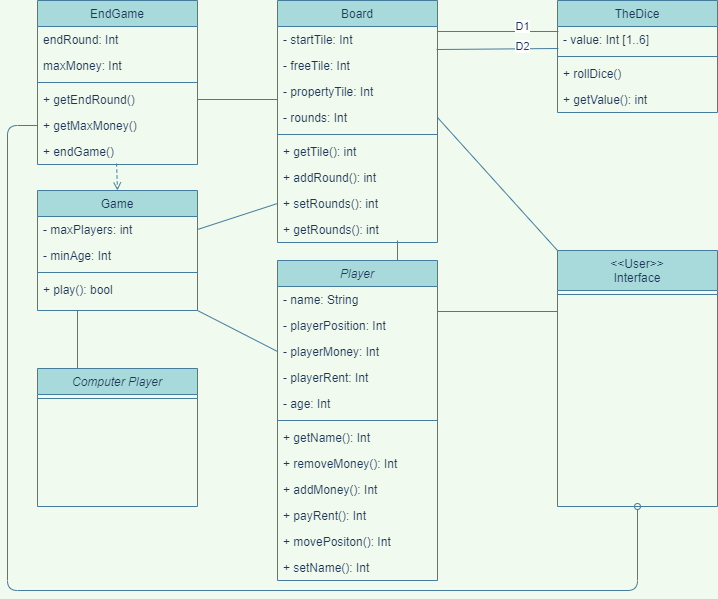

The diagram above was exported from draw.io. Its source (the exported page's mxGraphModel, read from the mxfile embedded in the PNG):
<mxGraphModel dx="1422" dy="762" grid="1" gridSize="10" guides="1" tooltips="1" connect="1" arrows="1" fold="1" page="1" pageScale="1" pageWidth="827" pageHeight="1169" background="#F1FAEE" math="0" shadow="0">
  <root>
    <mxCell id="WIyWlLk6GJQsqaUBKTNV-0" />
    <mxCell id="WIyWlLk6GJQsqaUBKTNV-1" parent="WIyWlLk6GJQsqaUBKTNV-0" />
    <mxCell id="r8cX2-E_BEhDv4vFPCZX-52" value="" style="endArrow=none;html=1;rounded=1;sketch=0;fontColor=#1D3557;strokeColor=#457B9D;fillColor=#A8DADC;curved=0;entryX=0.25;entryY=1;entryDx=0;entryDy=0;endFill=0;" edge="1" parent="WIyWlLk6GJQsqaUBKTNV-1" target="zkfFHV4jXpPFQw0GAbJ--17">
      <mxGeometry width="50" height="50" relative="1" as="geometry">
        <mxPoint x="80" y="380" as="sourcePoint" />
        <mxPoint x="440" y="310" as="targetPoint" />
      </mxGeometry>
    </mxCell>
    <mxCell id="zkfFHV4jXpPFQw0GAbJ--0" value="Player" style="swimlane;fontStyle=2;align=center;verticalAlign=top;childLayout=stackLayout;horizontal=1;startSize=26;horizontalStack=0;resizeParent=1;resizeLast=0;collapsible=1;marginBottom=0;rounded=0;shadow=0;strokeWidth=1;fillColor=#A8DADC;strokeColor=#457B9D;fontColor=#1D3557;" parent="WIyWlLk6GJQsqaUBKTNV-1" vertex="1">
      <mxGeometry x="280" y="270" width="160" height="320" as="geometry">
        <mxRectangle x="230" y="140" width="160" height="26" as="alternateBounds" />
      </mxGeometry>
    </mxCell>
    <mxCell id="zkfFHV4jXpPFQw0GAbJ--1" value="- name: String" style="text;align=left;verticalAlign=top;spacingLeft=4;spacingRight=4;overflow=hidden;rotatable=0;points=[[0,0.5],[1,0.5]];portConstraint=eastwest;fontColor=#1D3557;" parent="zkfFHV4jXpPFQw0GAbJ--0" vertex="1">
      <mxGeometry y="26" width="160" height="26" as="geometry" />
    </mxCell>
    <mxCell id="zkfFHV4jXpPFQw0GAbJ--7" value="- playerPosition: Int" style="text;align=left;verticalAlign=top;spacingLeft=4;spacingRight=4;overflow=hidden;rotatable=0;points=[[0,0.5],[1,0.5]];portConstraint=eastwest;fontColor=#1D3557;" parent="zkfFHV4jXpPFQw0GAbJ--0" vertex="1">
      <mxGeometry y="52" width="160" height="26" as="geometry" />
    </mxCell>
    <mxCell id="zkfFHV4jXpPFQw0GAbJ--8" value="- playerMoney: Int " style="text;align=left;verticalAlign=top;spacingLeft=4;spacingRight=4;overflow=hidden;rotatable=0;points=[[0,0.5],[1,0.5]];portConstraint=eastwest;rounded=0;shadow=0;html=0;fontColor=#1D3557;" parent="zkfFHV4jXpPFQw0GAbJ--0" vertex="1">
      <mxGeometry y="78" width="160" height="26" as="geometry" />
    </mxCell>
    <mxCell id="r8cX2-E_BEhDv4vFPCZX-25" value="- playerRent: Int" style="text;align=left;verticalAlign=top;spacingLeft=4;spacingRight=4;overflow=hidden;rotatable=0;points=[[0,0.5],[1,0.5]];portConstraint=eastwest;rounded=0;shadow=0;html=0;fontColor=#1D3557;" vertex="1" parent="zkfFHV4jXpPFQw0GAbJ--0">
      <mxGeometry y="104" width="160" height="26" as="geometry" />
    </mxCell>
    <mxCell id="zkfFHV4jXpPFQw0GAbJ--2" value="- age: Int" style="text;align=left;verticalAlign=top;spacingLeft=4;spacingRight=4;overflow=hidden;rotatable=0;points=[[0,0.5],[1,0.5]];portConstraint=eastwest;rounded=0;shadow=0;html=0;fontColor=#1D3557;" parent="zkfFHV4jXpPFQw0GAbJ--0" vertex="1">
      <mxGeometry y="130" width="160" height="26" as="geometry" />
    </mxCell>
    <mxCell id="zkfFHV4jXpPFQw0GAbJ--4" value="" style="line;html=1;strokeWidth=1;align=left;verticalAlign=middle;spacingTop=-1;spacingLeft=3;spacingRight=3;rotatable=0;labelPosition=right;points=[];portConstraint=eastwest;labelBackgroundColor=#F1FAEE;fillColor=#A8DADC;strokeColor=#457B9D;fontColor=#1D3557;" parent="zkfFHV4jXpPFQw0GAbJ--0" vertex="1">
      <mxGeometry y="156" width="160" height="8" as="geometry" />
    </mxCell>
    <mxCell id="r8cX2-E_BEhDv4vFPCZX-40" value="+ getName(): Int" style="text;align=left;verticalAlign=top;spacingLeft=4;spacingRight=4;overflow=hidden;rotatable=0;points=[[0,0.5],[1,0.5]];portConstraint=eastwest;rounded=0;shadow=0;html=0;fontColor=#1D3557;" vertex="1" parent="zkfFHV4jXpPFQw0GAbJ--0">
      <mxGeometry y="164" width="160" height="26" as="geometry" />
    </mxCell>
    <mxCell id="r8cX2-E_BEhDv4vFPCZX-27" value="+ removeMoney(): Int" style="text;align=left;verticalAlign=top;spacingLeft=4;spacingRight=4;overflow=hidden;rotatable=0;points=[[0,0.5],[1,0.5]];portConstraint=eastwest;fontColor=#1D3557;" vertex="1" parent="zkfFHV4jXpPFQw0GAbJ--0">
      <mxGeometry y="190" width="160" height="26" as="geometry" />
    </mxCell>
    <mxCell id="r8cX2-E_BEhDv4vFPCZX-28" value="+ addMoney(): Int" style="text;align=left;verticalAlign=top;spacingLeft=4;spacingRight=4;overflow=hidden;rotatable=0;points=[[0,0.5],[1,0.5]];portConstraint=eastwest;fontColor=#1D3557;" vertex="1" parent="zkfFHV4jXpPFQw0GAbJ--0">
      <mxGeometry y="216" width="160" height="26" as="geometry" />
    </mxCell>
    <mxCell id="r8cX2-E_BEhDv4vFPCZX-26" value="+ payRent(): Int" style="text;align=left;verticalAlign=top;spacingLeft=4;spacingRight=4;overflow=hidden;rotatable=0;points=[[0,0.5],[1,0.5]];portConstraint=eastwest;fontColor=#1D3557;" vertex="1" parent="zkfFHV4jXpPFQw0GAbJ--0">
      <mxGeometry y="242" width="160" height="26" as="geometry" />
    </mxCell>
    <mxCell id="r8cX2-E_BEhDv4vFPCZX-29" value="+ movePositon(): Int" style="text;align=left;verticalAlign=top;spacingLeft=4;spacingRight=4;overflow=hidden;rotatable=0;points=[[0,0.5],[1,0.5]];portConstraint=eastwest;fontColor=#1D3557;" vertex="1" parent="zkfFHV4jXpPFQw0GAbJ--0">
      <mxGeometry y="268" width="160" height="26" as="geometry" />
    </mxCell>
    <mxCell id="r8cX2-E_BEhDv4vFPCZX-41" value="+ setName(): Int" style="text;align=left;verticalAlign=top;spacingLeft=4;spacingRight=4;overflow=hidden;rotatable=0;points=[[0,0.5],[1,0.5]];portConstraint=eastwest;rounded=0;shadow=0;html=0;fontColor=#1D3557;" vertex="1" parent="zkfFHV4jXpPFQw0GAbJ--0">
      <mxGeometry y="294" width="160" height="26" as="geometry" />
    </mxCell>
    <mxCell id="zkfFHV4jXpPFQw0GAbJ--6" value="&lt;&lt;User&gt;&gt;&#10;Interface" style="swimlane;fontStyle=0;align=center;verticalAlign=top;childLayout=stackLayout;horizontal=1;startSize=40;horizontalStack=0;resizeParent=1;resizeLast=0;collapsible=1;marginBottom=0;rounded=0;shadow=0;strokeWidth=1;fillColor=#A8DADC;strokeColor=#457B9D;fontColor=#1D3557;" parent="WIyWlLk6GJQsqaUBKTNV-1" vertex="1">
      <mxGeometry x="560" y="260" width="160" height="256" as="geometry">
        <mxRectangle x="130" y="380" width="160" height="26" as="alternateBounds" />
      </mxGeometry>
    </mxCell>
    <mxCell id="zkfFHV4jXpPFQw0GAbJ--9" value="" style="line;html=1;strokeWidth=1;align=left;verticalAlign=middle;spacingTop=-1;spacingLeft=3;spacingRight=3;rotatable=0;labelPosition=right;points=[];portConstraint=eastwest;labelBackgroundColor=#F1FAEE;fillColor=#A8DADC;strokeColor=#457B9D;fontColor=#1D3557;" parent="zkfFHV4jXpPFQw0GAbJ--6" vertex="1">
      <mxGeometry y="40" width="160" height="8" as="geometry" />
    </mxCell>
    <mxCell id="zkfFHV4jXpPFQw0GAbJ--17" value="Game" style="swimlane;fontStyle=0;align=center;verticalAlign=top;childLayout=stackLayout;horizontal=1;startSize=26;horizontalStack=0;resizeParent=1;resizeLast=0;collapsible=1;marginBottom=0;rounded=0;shadow=0;strokeWidth=1;fillColor=#A8DADC;strokeColor=#457B9D;fontColor=#1D3557;" parent="WIyWlLk6GJQsqaUBKTNV-1" vertex="1">
      <mxGeometry x="40" y="200" width="160" height="120" as="geometry">
        <mxRectangle x="550" y="140" width="160" height="26" as="alternateBounds" />
      </mxGeometry>
    </mxCell>
    <mxCell id="zkfFHV4jXpPFQw0GAbJ--21" value="- maxPlayers: int" style="text;align=left;verticalAlign=top;spacingLeft=4;spacingRight=4;overflow=hidden;rotatable=0;points=[[0,0.5],[1,0.5]];portConstraint=eastwest;rounded=0;shadow=0;html=0;fontColor=#1D3557;" parent="zkfFHV4jXpPFQw0GAbJ--17" vertex="1">
      <mxGeometry y="26" width="160" height="26" as="geometry" />
    </mxCell>
    <mxCell id="r8cX2-E_BEhDv4vFPCZX-45" value="- minAge: Int" style="text;align=left;verticalAlign=top;spacingLeft=4;spacingRight=4;overflow=hidden;rotatable=0;points=[[0,0.5],[1,0.5]];portConstraint=eastwest;rounded=0;shadow=0;html=0;fontColor=#1D3557;" vertex="1" parent="zkfFHV4jXpPFQw0GAbJ--17">
      <mxGeometry y="52" width="160" height="26" as="geometry" />
    </mxCell>
    <mxCell id="zkfFHV4jXpPFQw0GAbJ--23" value="" style="line;html=1;strokeWidth=1;align=left;verticalAlign=middle;spacingTop=-1;spacingLeft=3;spacingRight=3;rotatable=0;labelPosition=right;points=[];portConstraint=eastwest;labelBackgroundColor=#F1FAEE;fillColor=#A8DADC;strokeColor=#457B9D;fontColor=#1D3557;" parent="zkfFHV4jXpPFQw0GAbJ--17" vertex="1">
      <mxGeometry y="78" width="160" height="8" as="geometry" />
    </mxCell>
    <mxCell id="r8cX2-E_BEhDv4vFPCZX-43" value="+ play(): bool" style="text;align=left;verticalAlign=top;spacingLeft=4;spacingRight=4;overflow=hidden;rotatable=0;points=[[0,0.5],[1,0.5]];portConstraint=eastwest;rounded=0;shadow=0;html=0;fontColor=#1D3557;" vertex="1" parent="zkfFHV4jXpPFQw0GAbJ--17">
      <mxGeometry y="86" width="160" height="26" as="geometry" />
    </mxCell>
    <mxCell id="r8cX2-E_BEhDv4vFPCZX-0" value="Board" style="swimlane;fontStyle=0;align=center;verticalAlign=top;childLayout=stackLayout;horizontal=1;startSize=26;horizontalStack=0;resizeParent=1;resizeLast=0;collapsible=1;marginBottom=0;rounded=0;shadow=0;strokeWidth=1;fillColor=#A8DADC;strokeColor=#457B9D;fontColor=#1D3557;" vertex="1" parent="WIyWlLk6GJQsqaUBKTNV-1">
      <mxGeometry x="280" y="10" width="160" height="242" as="geometry">
        <mxRectangle x="340" y="380" width="170" height="26" as="alternateBounds" />
      </mxGeometry>
    </mxCell>
    <mxCell id="r8cX2-E_BEhDv4vFPCZX-1" value="- startTile: Int" style="text;align=left;verticalAlign=top;spacingLeft=4;spacingRight=4;overflow=hidden;rotatable=0;points=[[0,0.5],[1,0.5]];portConstraint=eastwest;fontColor=#1D3557;" vertex="1" parent="r8cX2-E_BEhDv4vFPCZX-0">
      <mxGeometry y="26" width="160" height="26" as="geometry" />
    </mxCell>
    <mxCell id="r8cX2-E_BEhDv4vFPCZX-17" value="- freeTile: Int" style="text;align=left;verticalAlign=top;spacingLeft=4;spacingRight=4;overflow=hidden;rotatable=0;points=[[0,0.5],[1,0.5]];portConstraint=eastwest;fontColor=#1D3557;" vertex="1" parent="r8cX2-E_BEhDv4vFPCZX-0">
      <mxGeometry y="52" width="160" height="26" as="geometry" />
    </mxCell>
    <mxCell id="r8cX2-E_BEhDv4vFPCZX-18" value="- propertyTile: Int" style="text;align=left;verticalAlign=top;spacingLeft=4;spacingRight=4;overflow=hidden;rotatable=0;points=[[0,0.5],[1,0.5]];portConstraint=eastwest;fontColor=#1D3557;" vertex="1" parent="r8cX2-E_BEhDv4vFPCZX-0">
      <mxGeometry y="78" width="160" height="26" as="geometry" />
    </mxCell>
    <mxCell id="r8cX2-E_BEhDv4vFPCZX-37" value="- rounds: Int" style="text;align=left;verticalAlign=top;spacingLeft=4;spacingRight=4;overflow=hidden;rotatable=0;points=[[0,0.5],[1,0.5]];portConstraint=eastwest;rounded=0;shadow=0;html=0;fontColor=#1D3557;" vertex="1" parent="r8cX2-E_BEhDv4vFPCZX-0">
      <mxGeometry y="104" width="160" height="26" as="geometry" />
    </mxCell>
    <mxCell id="r8cX2-E_BEhDv4vFPCZX-2" value="" style="line;html=1;strokeWidth=1;align=left;verticalAlign=middle;spacingTop=-1;spacingLeft=3;spacingRight=3;rotatable=0;labelPosition=right;points=[];portConstraint=eastwest;labelBackgroundColor=#F1FAEE;fillColor=#A8DADC;strokeColor=#457B9D;fontColor=#1D3557;" vertex="1" parent="r8cX2-E_BEhDv4vFPCZX-0">
      <mxGeometry y="130" width="160" height="8" as="geometry" />
    </mxCell>
    <mxCell id="r8cX2-E_BEhDv4vFPCZX-22" value="+ getTile(): int" style="text;align=left;verticalAlign=top;spacingLeft=4;spacingRight=4;overflow=hidden;rotatable=0;points=[[0,0.5],[1,0.5]];portConstraint=eastwest;fontColor=#1D3557;" vertex="1" parent="r8cX2-E_BEhDv4vFPCZX-0">
      <mxGeometry y="138" width="160" height="26" as="geometry" />
    </mxCell>
    <mxCell id="r8cX2-E_BEhDv4vFPCZX-23" value="+ addRound(): int" style="text;align=left;verticalAlign=top;spacingLeft=4;spacingRight=4;overflow=hidden;rotatable=0;points=[[0,0.5],[1,0.5]];portConstraint=eastwest;fontColor=#1D3557;" vertex="1" parent="r8cX2-E_BEhDv4vFPCZX-0">
      <mxGeometry y="164" width="160" height="26" as="geometry" />
    </mxCell>
    <mxCell id="r8cX2-E_BEhDv4vFPCZX-42" value="+ setRounds(): int" style="text;align=left;verticalAlign=top;spacingLeft=4;spacingRight=4;overflow=hidden;rotatable=0;points=[[0,0.5],[1,0.5]];portConstraint=eastwest;fontColor=#1D3557;" vertex="1" parent="r8cX2-E_BEhDv4vFPCZX-0">
      <mxGeometry y="190" width="160" height="26" as="geometry" />
    </mxCell>
    <mxCell id="r8cX2-E_BEhDv4vFPCZX-63" value="+ getRounds(): int" style="text;align=left;verticalAlign=top;spacingLeft=4;spacingRight=4;overflow=hidden;rotatable=0;points=[[0,0.5],[1,0.5]];portConstraint=eastwest;fontColor=#1D3557;" vertex="1" parent="r8cX2-E_BEhDv4vFPCZX-0">
      <mxGeometry y="216" width="160" height="26" as="geometry" />
    </mxCell>
    <mxCell id="r8cX2-E_BEhDv4vFPCZX-3" value="TheDice" style="swimlane;fontStyle=0;align=center;verticalAlign=top;childLayout=stackLayout;horizontal=1;startSize=26;horizontalStack=0;resizeParent=1;resizeLast=0;collapsible=1;marginBottom=0;rounded=0;shadow=0;strokeWidth=1;fillColor=#A8DADC;strokeColor=#457B9D;fontColor=#1D3557;" vertex="1" parent="WIyWlLk6GJQsqaUBKTNV-1">
      <mxGeometry x="560" y="10" width="160" height="112" as="geometry">
        <mxRectangle x="340" y="380" width="170" height="26" as="alternateBounds" />
      </mxGeometry>
    </mxCell>
    <mxCell id="r8cX2-E_BEhDv4vFPCZX-4" value="- value: Int [1..6]" style="text;align=left;verticalAlign=top;spacingLeft=4;spacingRight=4;overflow=hidden;rotatable=0;points=[[0,0.5],[1,0.5]];portConstraint=eastwest;fontColor=#1D3557;" vertex="1" parent="r8cX2-E_BEhDv4vFPCZX-3">
      <mxGeometry y="26" width="160" height="26" as="geometry" />
    </mxCell>
    <mxCell id="r8cX2-E_BEhDv4vFPCZX-5" value="" style="line;html=1;strokeWidth=1;align=left;verticalAlign=middle;spacingTop=-1;spacingLeft=3;spacingRight=3;rotatable=0;labelPosition=right;points=[];portConstraint=eastwest;labelBackgroundColor=#F1FAEE;fillColor=#A8DADC;strokeColor=#457B9D;fontColor=#1D3557;" vertex="1" parent="r8cX2-E_BEhDv4vFPCZX-3">
      <mxGeometry y="52" width="160" height="8" as="geometry" />
    </mxCell>
    <mxCell id="r8cX2-E_BEhDv4vFPCZX-10" value="+ rollDice()" style="text;align=left;verticalAlign=top;spacingLeft=4;spacingRight=4;overflow=hidden;rotatable=0;points=[[0,0.5],[1,0.5]];portConstraint=eastwest;fontColor=#1D3557;" vertex="1" parent="r8cX2-E_BEhDv4vFPCZX-3">
      <mxGeometry y="60" width="160" height="26" as="geometry" />
    </mxCell>
    <mxCell id="r8cX2-E_BEhDv4vFPCZX-15" value="+ getValue(): int" style="text;align=left;verticalAlign=top;spacingLeft=4;spacingRight=4;overflow=hidden;rotatable=0;points=[[0,0.5],[1,0.5]];portConstraint=eastwest;fontColor=#1D3557;" vertex="1" parent="r8cX2-E_BEhDv4vFPCZX-3">
      <mxGeometry y="86" width="160" height="26" as="geometry" />
    </mxCell>
    <mxCell id="r8cX2-E_BEhDv4vFPCZX-11" value="" style="endArrow=none;html=1;rounded=0;exitX=1;exitY=0.192;exitDx=0;exitDy=0;entryX=0.006;entryY=0.192;entryDx=0;entryDy=0;entryPerimeter=0;labelBackgroundColor=#F1FAEE;strokeColor=#457B9D;fontColor=#1D3557;exitPerimeter=0;endFill=0;" edge="1" parent="WIyWlLk6GJQsqaUBKTNV-1" source="r8cX2-E_BEhDv4vFPCZX-1" target="r8cX2-E_BEhDv4vFPCZX-4">
      <mxGeometry width="50" height="50" relative="1" as="geometry">
        <mxPoint x="530" y="279" as="sourcePoint" />
        <mxPoint x="440" y="370" as="targetPoint" />
      </mxGeometry>
    </mxCell>
    <mxCell id="r8cX2-E_BEhDv4vFPCZX-13" value="D1" style="edgeLabel;html=1;align=center;verticalAlign=middle;resizable=0;points=[];fontColor=#1D3557;" vertex="1" connectable="0" parent="r8cX2-E_BEhDv4vFPCZX-11">
      <mxGeometry x="0.3852" y="-1" relative="1" as="geometry">
        <mxPoint y="-6" as="offset" />
      </mxGeometry>
    </mxCell>
    <mxCell id="r8cX2-E_BEhDv4vFPCZX-12" value="" style="endArrow=none;html=1;rounded=0;entryX=0.006;entryY=0.846;entryDx=0;entryDy=0;entryPerimeter=0;labelBackgroundColor=#F1FAEE;strokeColor=#457B9D;fontColor=#1D3557;exitX=0.994;exitY=-0.115;exitDx=0;exitDy=0;exitPerimeter=0;endFill=0;" edge="1" parent="WIyWlLk6GJQsqaUBKTNV-1" source="r8cX2-E_BEhDv4vFPCZX-17" target="r8cX2-E_BEhDv4vFPCZX-4">
      <mxGeometry width="50" height="50" relative="1" as="geometry">
        <mxPoint x="450" y="380" as="sourcePoint" />
        <mxPoint x="440" y="370" as="targetPoint" />
      </mxGeometry>
    </mxCell>
    <mxCell id="r8cX2-E_BEhDv4vFPCZX-14" value="D2" style="edgeLabel;html=1;align=center;verticalAlign=middle;resizable=0;points=[];fontColor=#1D3557;" vertex="1" connectable="0" parent="r8cX2-E_BEhDv4vFPCZX-12">
      <mxGeometry x="0.4015" y="3" relative="1" as="geometry">
        <mxPoint as="offset" />
      </mxGeometry>
    </mxCell>
    <mxCell id="r8cX2-E_BEhDv4vFPCZX-16" value="" style="endArrow=none;html=1;rounded=1;sketch=0;fontColor=#1D3557;strokeColor=#457B9D;fillColor=#A8DADC;curved=0;entryX=1;entryY=1;entryDx=0;entryDy=0;exitX=0;exitY=0.5;exitDx=0;exitDy=0;endFill=0;" edge="1" parent="WIyWlLk6GJQsqaUBKTNV-1" source="zkfFHV4jXpPFQw0GAbJ--8" target="zkfFHV4jXpPFQw0GAbJ--17">
      <mxGeometry width="50" height="50" relative="1" as="geometry">
        <mxPoint x="120" y="170" as="sourcePoint" />
        <mxPoint x="370" y="365" as="targetPoint" />
      </mxGeometry>
    </mxCell>
    <mxCell id="r8cX2-E_BEhDv4vFPCZX-20" value="" style="endArrow=none;html=1;rounded=1;sketch=0;fontColor=#1D3557;strokeColor=#457B9D;fillColor=#A8DADC;curved=0;exitX=1;exitY=0.5;exitDx=0;exitDy=0;entryX=0;entryY=0.5;entryDx=0;entryDy=0;endFill=0;" edge="1" parent="WIyWlLk6GJQsqaUBKTNV-1" source="zkfFHV4jXpPFQw0GAbJ--21" target="r8cX2-E_BEhDv4vFPCZX-42">
      <mxGeometry width="50" height="50" relative="1" as="geometry">
        <mxPoint x="390" y="420" as="sourcePoint" />
        <mxPoint x="440" y="370" as="targetPoint" />
      </mxGeometry>
    </mxCell>
    <mxCell id="r8cX2-E_BEhDv4vFPCZX-24" value="" style="endArrow=none;html=1;rounded=1;sketch=0;fontColor=#1D3557;strokeColor=#457B9D;fillColor=#A8DADC;curved=0;entryX=0.75;entryY=0;entryDx=0;entryDy=0;endFill=0;" edge="1" parent="WIyWlLk6GJQsqaUBKTNV-1" target="zkfFHV4jXpPFQw0GAbJ--0">
      <mxGeometry width="50" height="50" relative="1" as="geometry">
        <mxPoint x="400" y="250" as="sourcePoint" />
        <mxPoint x="350" y="430" as="targetPoint" />
      </mxGeometry>
    </mxCell>
    <mxCell id="r8cX2-E_BEhDv4vFPCZX-34" value="EndGame" style="swimlane;fontStyle=0;align=center;verticalAlign=top;childLayout=stackLayout;horizontal=1;startSize=26;horizontalStack=0;resizeParent=1;resizeLast=0;collapsible=1;marginBottom=0;rounded=0;shadow=0;strokeWidth=1;fillColor=#A8DADC;strokeColor=#457B9D;fontColor=#1D3557;" vertex="1" parent="WIyWlLk6GJQsqaUBKTNV-1">
      <mxGeometry x="40" y="10" width="160" height="164" as="geometry">
        <mxRectangle x="550" y="140" width="160" height="26" as="alternateBounds" />
      </mxGeometry>
    </mxCell>
    <mxCell id="r8cX2-E_BEhDv4vFPCZX-35" value="endRound: Int " style="text;align=left;verticalAlign=top;spacingLeft=4;spacingRight=4;overflow=hidden;rotatable=0;points=[[0,0.5],[1,0.5]];portConstraint=eastwest;rounded=0;shadow=0;html=0;fontColor=#1D3557;" vertex="1" parent="r8cX2-E_BEhDv4vFPCZX-34">
      <mxGeometry y="26" width="160" height="26" as="geometry" />
    </mxCell>
    <mxCell id="r8cX2-E_BEhDv4vFPCZX-44" value="maxMoney: Int" style="text;align=left;verticalAlign=top;spacingLeft=4;spacingRight=4;overflow=hidden;rotatable=0;points=[[0,0.5],[1,0.5]];portConstraint=eastwest;rounded=0;shadow=0;html=0;fontColor=#1D3557;" vertex="1" parent="r8cX2-E_BEhDv4vFPCZX-34">
      <mxGeometry y="52" width="160" height="26" as="geometry" />
    </mxCell>
    <mxCell id="r8cX2-E_BEhDv4vFPCZX-36" value="" style="line;html=1;strokeWidth=1;align=left;verticalAlign=middle;spacingTop=-1;spacingLeft=3;spacingRight=3;rotatable=0;labelPosition=right;points=[];portConstraint=eastwest;labelBackgroundColor=#F1FAEE;fillColor=#A8DADC;strokeColor=#457B9D;fontColor=#1D3557;" vertex="1" parent="r8cX2-E_BEhDv4vFPCZX-34">
      <mxGeometry y="78" width="160" height="8" as="geometry" />
    </mxCell>
    <mxCell id="r8cX2-E_BEhDv4vFPCZX-55" value="+ getEndRound()" style="text;align=left;verticalAlign=top;spacingLeft=4;spacingRight=4;overflow=hidden;rotatable=0;points=[[0,0.5],[1,0.5]];portConstraint=eastwest;rounded=0;shadow=0;html=0;fontColor=#1D3557;" vertex="1" parent="r8cX2-E_BEhDv4vFPCZX-34">
      <mxGeometry y="86" width="160" height="26" as="geometry" />
    </mxCell>
    <mxCell id="r8cX2-E_BEhDv4vFPCZX-54" value="+ getMaxMoney()" style="text;align=left;verticalAlign=top;spacingLeft=4;spacingRight=4;overflow=hidden;rotatable=0;points=[[0,0.5],[1,0.5]];portConstraint=eastwest;rounded=0;shadow=0;html=0;fontColor=#1D3557;" vertex="1" parent="r8cX2-E_BEhDv4vFPCZX-34">
      <mxGeometry y="112" width="160" height="26" as="geometry" />
    </mxCell>
    <mxCell id="r8cX2-E_BEhDv4vFPCZX-53" value="+ endGame()" style="text;align=left;verticalAlign=top;spacingLeft=4;spacingRight=4;overflow=hidden;rotatable=0;points=[[0,0.5],[1,0.5]];portConstraint=eastwest;rounded=0;shadow=0;html=0;fontColor=#1D3557;" vertex="1" parent="r8cX2-E_BEhDv4vFPCZX-34">
      <mxGeometry y="138" width="160" height="26" as="geometry" />
    </mxCell>
    <mxCell id="r8cX2-E_BEhDv4vFPCZX-39" value="" style="endArrow=none;html=1;rounded=1;sketch=0;fontColor=#1D3557;strokeColor=#457B9D;fillColor=#A8DADC;curved=0;entryX=1;entryY=0.5;entryDx=0;entryDy=0;endFill=0;" edge="1" parent="WIyWlLk6GJQsqaUBKTNV-1" target="r8cX2-E_BEhDv4vFPCZX-55">
      <mxGeometry width="50" height="50" relative="1" as="geometry">
        <mxPoint x="280" y="109" as="sourcePoint" />
        <mxPoint x="440" y="370" as="targetPoint" />
      </mxGeometry>
    </mxCell>
    <mxCell id="r8cX2-E_BEhDv4vFPCZX-46" value="Computer Player" style="swimlane;fontStyle=2;align=center;verticalAlign=top;childLayout=stackLayout;horizontal=1;startSize=26;horizontalStack=0;resizeParent=1;resizeLast=0;collapsible=1;marginBottom=0;rounded=0;shadow=0;strokeWidth=1;fillColor=#A8DADC;strokeColor=#457B9D;fontColor=#1D3557;" vertex="1" parent="WIyWlLk6GJQsqaUBKTNV-1">
      <mxGeometry x="40" y="378" width="160" height="138" as="geometry">
        <mxRectangle x="230" y="140" width="160" height="26" as="alternateBounds" />
      </mxGeometry>
    </mxCell>
    <mxCell id="r8cX2-E_BEhDv4vFPCZX-49" value="" style="line;html=1;strokeWidth=1;align=left;verticalAlign=middle;spacingTop=-1;spacingLeft=3;spacingRight=3;rotatable=0;labelPosition=right;points=[];portConstraint=eastwest;labelBackgroundColor=#F1FAEE;fillColor=#A8DADC;strokeColor=#457B9D;fontColor=#1D3557;" vertex="1" parent="r8cX2-E_BEhDv4vFPCZX-46">
      <mxGeometry y="26" width="160" height="8" as="geometry" />
    </mxCell>
    <mxCell id="r8cX2-E_BEhDv4vFPCZX-56" value="" style="endArrow=oval;html=1;rounded=1;sketch=0;fontColor=#1D3557;strokeColor=#457B9D;fillColor=#A8DADC;curved=0;exitX=0;exitY=0.5;exitDx=0;exitDy=0;endFill=0;entryX=0.5;entryY=1;entryDx=0;entryDy=0;" edge="1" parent="WIyWlLk6GJQsqaUBKTNV-1" source="r8cX2-E_BEhDv4vFPCZX-54" target="zkfFHV4jXpPFQw0GAbJ--6">
      <mxGeometry width="50" height="50" relative="1" as="geometry">
        <mxPoint x="390" y="360" as="sourcePoint" />
        <mxPoint x="640" y="540" as="targetPoint" />
        <Array as="points">
          <mxPoint x="10" y="135" />
          <mxPoint x="10" y="600" />
          <mxPoint x="640" y="600" />
        </Array>
      </mxGeometry>
    </mxCell>
    <mxCell id="r8cX2-E_BEhDv4vFPCZX-59" value="" style="endArrow=open;html=1;rounded=1;sketch=0;fontColor=#1D3557;strokeColor=#457B9D;fillColor=#A8DADC;curved=0;exitX=0.494;exitY=0.962;exitDx=0;exitDy=0;dashed=1;endFill=0;entryX=0.5;entryY=0;entryDx=0;entryDy=0;exitPerimeter=0;" edge="1" parent="WIyWlLk6GJQsqaUBKTNV-1" source="r8cX2-E_BEhDv4vFPCZX-53" target="zkfFHV4jXpPFQw0GAbJ--17">
      <mxGeometry width="50" height="50" relative="1" as="geometry">
        <mxPoint x="390" y="360" as="sourcePoint" />
        <mxPoint x="190" y="340" as="targetPoint" />
      </mxGeometry>
    </mxCell>
    <mxCell id="r8cX2-E_BEhDv4vFPCZX-61" value="" style="endArrow=none;html=1;rounded=1;sketch=0;fontColor=#1D3557;strokeColor=#457B9D;fillColor=#A8DADC;curved=0;" edge="1" parent="WIyWlLk6GJQsqaUBKTNV-1">
      <mxGeometry width="50" height="50" relative="1" as="geometry">
        <mxPoint x="440" y="321" as="sourcePoint" />
        <mxPoint x="560" y="321" as="targetPoint" />
      </mxGeometry>
    </mxCell>
    <mxCell id="r8cX2-E_BEhDv4vFPCZX-62" value="" style="endArrow=none;html=1;rounded=1;sketch=0;fontColor=#1D3557;strokeColor=#457B9D;fillColor=#A8DADC;curved=0;entryX=0;entryY=0;entryDx=0;entryDy=0;exitX=1;exitY=0.5;exitDx=0;exitDy=0;" edge="1" parent="WIyWlLk6GJQsqaUBKTNV-1" source="r8cX2-E_BEhDv4vFPCZX-37" target="zkfFHV4jXpPFQw0GAbJ--6">
      <mxGeometry width="50" height="50" relative="1" as="geometry">
        <mxPoint x="390" y="360" as="sourcePoint" />
        <mxPoint x="440" y="310" as="targetPoint" />
      </mxGeometry>
    </mxCell>
  </root>
</mxGraphModel>